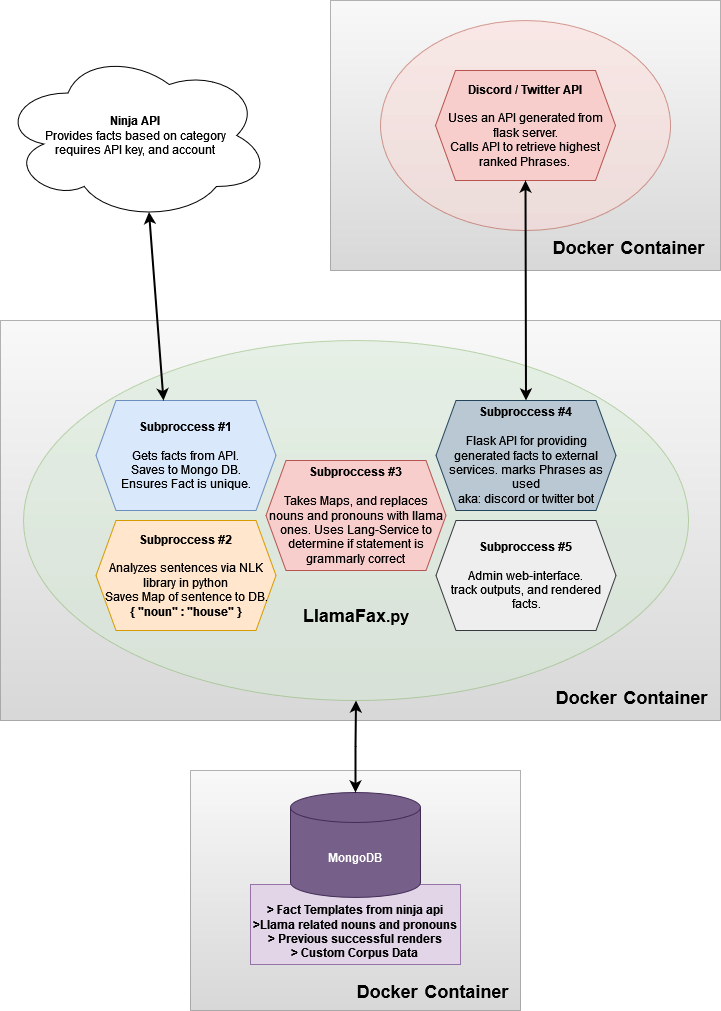

The diagram above was exported from draw.io. Its source (the exported page's mxGraphModel, read from the mxfile embedded in the PNG):
<mxGraphModel dx="1422" dy="709" grid="1" gridSize="10" guides="1" tooltips="1" connect="1" arrows="1" fold="1" page="1" pageScale="1" pageWidth="850" pageHeight="1100" math="0" shadow="0">
  <root>
    <mxCell id="0" />
    <mxCell id="1" parent="0" />
    <mxCell id="0eKNB3d793XG2okZ5WNV-5" value="&lt;div&gt;&lt;b&gt;Ninja API&lt;/b&gt;&lt;/div&gt;&lt;div&gt;Provides facts based on category&lt;/div&gt;&lt;div&gt;requires API key, and account&lt;br&gt;&lt;/div&gt;" style="ellipse;shape=cloud;whiteSpace=wrap;html=1;" parent="1" vertex="1">
      <mxGeometry x="90" y="110" width="270" height="170" as="geometry" />
    </mxCell>
    <mxCell id="j7hSUdCOZ0zJkq2Efraw-7" value="" style="group" parent="1" vertex="1" connectable="0">
      <mxGeometry x="90" y="380" width="720" height="400" as="geometry" />
    </mxCell>
    <mxCell id="0eKNB3d793XG2okZ5WNV-47" value="" style="rounded=0;whiteSpace=wrap;html=1;fontSize=18;opacity=50;fillColor=#f5f5f5;gradientColor=#b3b3b3;strokeColor=#666666;" parent="j7hSUdCOZ0zJkq2Efraw-7" vertex="1">
      <mxGeometry width="720" height="400" as="geometry" />
    </mxCell>
    <mxCell id="0eKNB3d793XG2okZ5WNV-30" value="" style="group" parent="j7hSUdCOZ0zJkq2Efraw-7" vertex="1" connectable="0">
      <mxGeometry x="23" y="20" width="687" height="370" as="geometry" />
    </mxCell>
    <mxCell id="0eKNB3d793XG2okZ5WNV-21" value="." style="ellipse;whiteSpace=wrap;html=1;fillColor=#d5e8d4;strokeColor=#82b366;opacity=50;" parent="0eKNB3d793XG2okZ5WNV-30" vertex="1">
      <mxGeometry width="665" height="360" as="geometry" />
    </mxCell>
    <mxCell id="0eKNB3d793XG2okZ5WNV-20" value="&lt;div&gt;&lt;b&gt;Subproccess #3&lt;br&gt;&lt;/b&gt;&lt;/div&gt;&lt;div&gt;&lt;b&gt;&lt;br&gt;&lt;/b&gt;&lt;/div&gt;&lt;div&gt;Takes Maps, and replaces nouns and pronouns with llama ones. Uses Lang-Service to determine if statement is grammarly correct&lt;br&gt;&lt;/div&gt;" style="shape=hexagon;perimeter=hexagonPerimeter2;whiteSpace=wrap;html=1;fixedSize=1;fillColor=#f8cecc;strokeColor=#b85450;" parent="0eKNB3d793XG2okZ5WNV-30" vertex="1">
      <mxGeometry x="242.5" y="120" width="180" height="110" as="geometry" />
    </mxCell>
    <mxCell id="0eKNB3d793XG2okZ5WNV-27" value="&lt;div&gt;&lt;b&gt;Subproccess #4&lt;br&gt;&lt;/b&gt;&lt;/div&gt;&lt;div&gt;&lt;b&gt;&lt;br&gt;&lt;/b&gt;&lt;/div&gt;&lt;div&gt;Flask API for providing generated facts to external services. marks Phrases as used&lt;br&gt;&lt;/div&gt;&lt;div&gt;aka: discord or twitter bot&lt;br&gt;&lt;/div&gt;" style="shape=hexagon;perimeter=hexagonPerimeter2;whiteSpace=wrap;html=1;fixedSize=1;fillColor=#bac8d3;strokeColor=#23445d;" parent="0eKNB3d793XG2okZ5WNV-30" vertex="1">
      <mxGeometry x="412.5" y="60" width="180" height="110" as="geometry" />
    </mxCell>
    <mxCell id="0eKNB3d793XG2okZ5WNV-28" value="&lt;div&gt;&lt;b&gt;Subproccess #5&lt;br&gt;&lt;/b&gt;&lt;/div&gt;&lt;div&gt;&lt;b&gt;&lt;br&gt;&lt;/b&gt;&lt;/div&gt;&lt;div&gt;Admin web-interface.&lt;br&gt;track outputs, and rendered facts.&lt;/div&gt;" style="shape=hexagon;perimeter=hexagonPerimeter2;whiteSpace=wrap;html=1;fixedSize=1;fillColor=#eeeeee;strokeColor=#36393d;" parent="0eKNB3d793XG2okZ5WNV-30" vertex="1">
      <mxGeometry x="412.5" y="180" width="180" height="110" as="geometry" />
    </mxCell>
    <mxCell id="0eKNB3d793XG2okZ5WNV-31" value="&lt;font style=&quot;font-size: 18px;&quot;&gt;&lt;b&gt;LlamaFax&lt;/b&gt;&lt;/font&gt;&lt;font size=&quot;3&quot;&gt;&lt;b&gt;.py&lt;/b&gt;&lt;/font&gt;" style="text;html=1;strokeColor=none;fillColor=none;align=center;verticalAlign=middle;whiteSpace=wrap;rounded=0;opacity=50;" parent="0eKNB3d793XG2okZ5WNV-30" vertex="1">
      <mxGeometry x="302.5" y="260" width="60" height="30" as="geometry" />
    </mxCell>
    <mxCell id="0eKNB3d793XG2okZ5WNV-6" value="&lt;div&gt;&lt;b&gt;Subproccess #1&lt;br&gt;&lt;/b&gt;&lt;/div&gt;&lt;div&gt;&lt;b&gt;&lt;br&gt;&lt;/b&gt;&lt;/div&gt;&lt;div&gt;Gets facts from API. &lt;br&gt;&lt;/div&gt;&lt;div&gt;Saves to Mongo DB.&lt;/div&gt;&lt;div&gt;Ensures Fact is unique.&lt;/div&gt;" style="shape=hexagon;perimeter=hexagonPerimeter2;whiteSpace=wrap;html=1;fixedSize=1;fillColor=#dae8fc;strokeColor=#6c8ebf;" parent="0eKNB3d793XG2okZ5WNV-30" vertex="1">
      <mxGeometry x="72.5" y="60" width="180" height="110" as="geometry" />
    </mxCell>
    <mxCell id="0eKNB3d793XG2okZ5WNV-14" value="&lt;div&gt;&lt;b&gt;Subproccess #2&lt;br&gt;&lt;/b&gt;&lt;/div&gt;&lt;div&gt;&lt;b&gt;&lt;br&gt;&lt;/b&gt;&lt;/div&gt;&lt;div&gt;Analyzes sentences via NLK library in python&lt;br&gt;&lt;/div&gt;&lt;div&gt;Saves Map of sentence to DB.&lt;/div&gt;&lt;div&gt;&lt;b&gt;{ &quot;noun&quot; : &quot;house&quot; }&lt;/b&gt;&lt;br&gt;&lt;/div&gt;" style="shape=hexagon;perimeter=hexagonPerimeter2;whiteSpace=wrap;html=1;fixedSize=1;fillColor=#ffe6cc;strokeColor=#d79b00;" parent="0eKNB3d793XG2okZ5WNV-30" vertex="1">
      <mxGeometry x="72.5" y="180" width="180" height="110" as="geometry" />
    </mxCell>
    <mxCell id="j7hSUdCOZ0zJkq2Efraw-1" value="&lt;font style=&quot;font-size: 18px;&quot;&gt;&lt;font style=&quot;font-size: 24px;&quot;&gt;&lt;font style=&quot;font-size: 18px;&quot;&gt;Docker&lt;/font&gt; &lt;/font&gt;Container&lt;/font&gt;" style="text;html=1;strokeColor=none;fillColor=none;align=center;verticalAlign=middle;whiteSpace=wrap;rounded=0;fontSize=18;opacity=50;fontStyle=1" parent="0eKNB3d793XG2okZ5WNV-30" vertex="1">
      <mxGeometry x="530" y="340" width="157" height="30" as="geometry" />
    </mxCell>
    <mxCell id="0eKNB3d793XG2okZ5WNV-12" value="" style="endArrow=classic;startArrow=classic;html=1;rounded=0;exitX=0.375;exitY=0;exitDx=0;exitDy=0;entryX=0.55;entryY=0.95;entryDx=0;entryDy=0;entryPerimeter=0;strokeWidth=2;" parent="1" source="0eKNB3d793XG2okZ5WNV-6" target="0eKNB3d793XG2okZ5WNV-5" edge="1">
      <mxGeometry width="50" height="50" relative="1" as="geometry">
        <mxPoint x="199.5" y="500" as="sourcePoint" />
        <mxPoint x="190" y="340" as="targetPoint" />
      </mxGeometry>
    </mxCell>
    <mxCell id="j7hSUdCOZ0zJkq2Efraw-25" value="" style="group" parent="1" vertex="1" connectable="0">
      <mxGeometry x="420" y="60" width="390" height="270" as="geometry" />
    </mxCell>
    <mxCell id="0eKNB3d793XG2okZ5WNV-49" value="" style="rounded=0;whiteSpace=wrap;html=1;fontSize=18;opacity=50;fillColor=#f5f5f5;gradientColor=#b3b3b3;strokeColor=#666666;" parent="j7hSUdCOZ0zJkq2Efraw-25" vertex="1">
      <mxGeometry width="390" height="270" as="geometry" />
    </mxCell>
    <mxCell id="0eKNB3d793XG2okZ5WNV-43" value="" style="ellipse;whiteSpace=wrap;html=1;fontSize=18;fillColor=#fad9d5;strokeColor=#ae4132;opacity=50;" parent="j7hSUdCOZ0zJkq2Efraw-25" vertex="1">
      <mxGeometry x="50" y="20" width="290" height="210" as="geometry" />
    </mxCell>
    <mxCell id="0eKNB3d793XG2okZ5WNV-44" value="&lt;div&gt;&lt;b&gt;Discord / Twitter API&lt;br&gt;&lt;/b&gt;&lt;/div&gt;&lt;div&gt;&lt;b&gt;&lt;br&gt;&lt;/b&gt;&lt;/div&gt;&lt;div&gt;Uses an API generated from flask server.&lt;/div&gt;&lt;div&gt;Calls API to retrieve highest ranked Phrases.&lt;br&gt;&lt;/div&gt;" style="shape=hexagon;perimeter=hexagonPerimeter2;whiteSpace=wrap;html=1;fixedSize=1;fillColor=#f8cecc;strokeColor=#b85450;" parent="j7hSUdCOZ0zJkq2Efraw-25" vertex="1">
      <mxGeometry x="105" y="70" width="180" height="110" as="geometry" />
    </mxCell>
    <mxCell id="j7hSUdCOZ0zJkq2Efraw-8" value="&lt;font style=&quot;font-size: 18px;&quot;&gt;&lt;font style=&quot;font-size: 24px;&quot;&gt;&lt;font style=&quot;font-size: 18px;&quot;&gt;Docker&lt;/font&gt; &lt;/font&gt;Container&lt;/font&gt;" style="text;html=1;strokeColor=none;fillColor=none;align=center;verticalAlign=middle;whiteSpace=wrap;rounded=0;fontSize=18;opacity=50;fontStyle=1" parent="j7hSUdCOZ0zJkq2Efraw-25" vertex="1">
      <mxGeometry x="220" y="230" width="157" height="30" as="geometry" />
    </mxCell>
    <mxCell id="0eKNB3d793XG2okZ5WNV-45" value="" style="endArrow=classic;startArrow=classic;html=1;rounded=0;fontSize=18;curved=1;exitX=0.5;exitY=0;exitDx=0;exitDy=0;entryX=0.5;entryY=1;entryDx=0;entryDy=0;strokeWidth=2;" parent="1" source="0eKNB3d793XG2okZ5WNV-27" target="0eKNB3d793XG2okZ5WNV-44" edge="1">
      <mxGeometry width="50" height="50" relative="1" as="geometry">
        <mxPoint x="690" y="320" as="sourcePoint" />
        <mxPoint x="740" y="270" as="targetPoint" />
      </mxGeometry>
    </mxCell>
    <mxCell id="j7hSUdCOZ0zJkq2Efraw-28" value="" style="group" parent="1" vertex="1" connectable="0">
      <mxGeometry x="280" y="830" width="330" height="240" as="geometry" />
    </mxCell>
    <mxCell id="j7hSUdCOZ0zJkq2Efraw-2" value="" style="rounded=0;whiteSpace=wrap;html=1;fontSize=18;opacity=50;fillColor=#f5f5f5;gradientColor=#b3b3b3;strokeColor=#666666;" parent="j7hSUdCOZ0zJkq2Efraw-28" vertex="1">
      <mxGeometry width="330" height="240" as="geometry" />
    </mxCell>
    <mxCell id="0eKNB3d793XG2okZ5WNV-3" value="&lt;div&gt;&lt;b&gt;&lt;br&gt;&lt;/b&gt;&lt;/div&gt;&lt;div&gt;&lt;b&gt;&amp;gt; Fact Templates from ninja api&lt;/b&gt;&lt;/div&gt;&lt;div&gt;&lt;b&gt;&amp;gt;Llama related nouns and pronouns&lt;br&gt;&lt;/b&gt;&lt;/div&gt;&lt;div&gt;&lt;b&gt;&amp;gt; Previous successful renders&lt;/b&gt;&lt;/div&gt;&lt;div&gt;&lt;b&gt;&amp;gt; Custom Corpus Data&lt;br&gt;&lt;/b&gt;&lt;/div&gt;" style="rounded=0;whiteSpace=wrap;html=1;fillColor=#e1d5e7;strokeColor=#9673a6;" parent="j7hSUdCOZ0zJkq2Efraw-28" vertex="1">
      <mxGeometry x="60" y="114" width="210" height="80" as="geometry" />
    </mxCell>
    <mxCell id="j7hSUdCOZ0zJkq2Efraw-3" value="&lt;b&gt;MongoDB&lt;/b&gt;" style="shape=cylinder3;whiteSpace=wrap;html=1;boundedLbl=1;backgroundOutline=1;size=15;fillColor=#76608a;strokeColor=#432D57;fontColor=#ffffff;" parent="j7hSUdCOZ0zJkq2Efraw-28" vertex="1">
      <mxGeometry x="100" y="22" width="130" height="104.93827160493827" as="geometry" />
    </mxCell>
    <mxCell id="j7hSUdCOZ0zJkq2Efraw-21" value="&lt;font style=&quot;font-size: 18px;&quot;&gt;&lt;font style=&quot;font-size: 24px;&quot;&gt;&lt;font style=&quot;font-size: 18px;&quot;&gt;Docker&lt;/font&gt; &lt;/font&gt;Container&lt;/font&gt;" style="text;html=1;strokeColor=none;fillColor=none;align=center;verticalAlign=middle;whiteSpace=wrap;rounded=0;fontSize=18;opacity=50;fontStyle=1" parent="j7hSUdCOZ0zJkq2Efraw-28" vertex="1">
      <mxGeometry x="164" y="204" width="157" height="30" as="geometry" />
    </mxCell>
    <mxCell id="j7hSUdCOZ0zJkq2Efraw-27" value="" style="edgeStyle=orthogonalEdgeStyle;rounded=0;orthogonalLoop=1;jettySize=auto;html=1;fontSize=18;startArrow=classic;startFill=1;strokeWidth=2;exitX=0.5;exitY=0;exitDx=0;exitDy=0;exitPerimeter=0;" parent="1" source="j7hSUdCOZ0zJkq2Efraw-3" target="0eKNB3d793XG2okZ5WNV-21" edge="1">
      <mxGeometry relative="1" as="geometry" />
    </mxCell>
  </root>
</mxGraphModel>